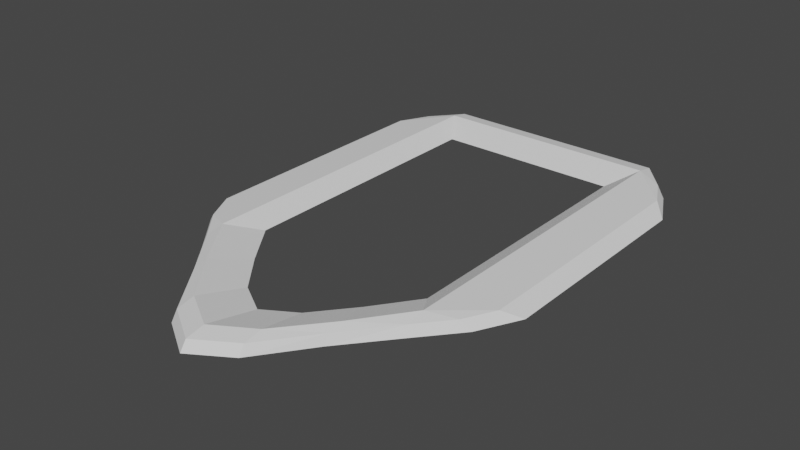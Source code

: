 # Source: selector.blend  (saved by Blender 3.1.7; exported with 4.5.12 LTS)
import bpy
from mathutils import Matrix  # noqa: F401  (used for matrix-valued properties, if any)

bpy.ops.wm.read_factory_settings(use_empty=True)
scene = bpy.context.scene
scene.name = 'Scene'

# ---- collections
col_collection = bpy.data.collections.new('Collection'); scene.collection.children.link(col_collection)

# ---- world
world_world = bpy.data.worlds.new('World'); scene.world = world_world
world_world.use_nodes = True; world_world.node_tree.nodes.clear()
_N = world_world.node_tree.nodes; _L = world_world.node_tree.links
n0 = _N.new('ShaderNodeOutputWorld'); n0.name = 'World Output'; n0.location = (300, 300)
n1 = _N.new('ShaderNodeBackground'); n1.name = 'Background'; n1.location = (10, 300)
n1.inputs[0].default_value = (0.05088, 0.05088, 0.05088, 1.0)
_L.new(n1.outputs[0], n0.inputs[0])
n0.is_active_output = True
world_world.color = (0.05088, 0.05088, 0.05088)
world_world.use_sun_shadow = False
world_world.sun_shadow_jitter_overblur = 0.0

# ---- meshes
me_cube_001 = bpy.data.meshes.new('Cube.001')
me_cube_001.from_pydata([(1.554e-07, -1.777, 0.007491), (-1.119, -1.149, -0.001766), (-1.05, -1.181, 0.07021), (-0.8558, -1.46, -0.001766), (-0.8558, -1.411, 0.07021), (-0.2324, -1.637, 0.007491), (-0.4649, -1.356, 0.007491), (-0.5705, -1.767, 0.07021), (-0.2853, -2.143, 0.07021), (2.028e-07, -2.32, 0.07021), (-1.277, -0.8384, -0.001766), (-1.167, -0.9519, 0.07021), (-0.8558, -1.271, 0.09823), (2.071e-07, -2.369, -0.001766), (-0.2853, -2.191, -0.001766), (-0.6973, -1.035, 0.007491), (-0.5705, -1.803, -0.001766), (-1.277, -1.117e-07, -0.001766), (-1.167, -1.02e-07, 0.07021), (-0.8558, -7.481e-08, 0.09823), (-0.6973, -6.096e-08, 0.007491), (1.907e-07, -2.181, 0.09823), (-0.2853, -2.009, 0.09823), (-0.5705, -1.664, 0.09823), (1.119, -1.149, -0.001766), (1.05, -1.181, 0.07021), (0.8558, -1.46, -0.001766), (0.8558, -1.411, 0.07021), (0.2324, -1.637, 0.007491), (0.4649, -1.356, 0.007491), (0.5705, -1.767, 0.07021), (0.2853, -2.143, 0.07021), (1.277, -0.8384, -0.001766), (1.167, -0.9519, 0.07021), (0.8558, -1.271, 0.09823), (0.2853, -2.191, -0.001766), (0.6973, -1.035, 0.007491), (0.5705, -1.803, -0.001766), (1.277, 1.117e-07, -0.001766), (1.167, 1.02e-07, 0.07021), (0.8558, 7.481e-08, 0.09823), (0.6973, 6.096e-08, 0.007491), (0.2853, -2.009, 0.09823), (0.5705, -1.664, 0.09823), (-1.119, 1.149, -0.001766), (-1.05, 1.181, 0.07021), (-0.8558, 1.46, -0.001766), (-0.8558, 1.411, 0.07021), (-1.277, 0.8384, -0.001766), (-1.167, 0.9519, 0.07021), (-0.8558, 1.271, 0.09823), (-0.6973, 1.035, 0.007491), (1.119, 1.149, -0.001766), (1.05, 1.181, 0.07021), (0.8558, 1.46, -0.001766), (0.8558, 1.411, 0.07021), (1.277, 0.8384, -0.001766), (1.167, 0.9519, 0.07021), (0.8558, 1.271, 0.09823), (0.6973, 1.035, 0.007491)], [], [(3, 4, 2, 1), (8, 9, 21, 22), (7, 8, 22, 23), (4, 7, 23, 12), (5, 6, 23, 22), (0, 5, 22, 21), (16, 7, 4, 3), (16, 3, 15, 6), (14, 8, 7, 16), (2, 4, 12, 11), (13, 9, 8, 14), (3, 1, 10, 15), (1, 2, 11, 10), (6, 15, 12, 23), (14, 16, 6, 5), (13, 14, 5, 0), (15, 20, 19, 12), (10, 11, 18, 17), (15, 10, 17, 20), (11, 12, 19, 18), (26, 24, 25, 27), (31, 42, 21, 9), (30, 43, 42, 31), (27, 34, 43, 30), (28, 42, 43, 29), (0, 21, 42, 28), (37, 26, 27, 30), (37, 29, 36, 26), (35, 37, 30, 31), (25, 33, 34, 27), (13, 35, 31, 9), (26, 36, 32, 24), (24, 32, 33, 25), (29, 43, 34, 36), (35, 28, 29, 37), (13, 0, 28, 35), (36, 34, 40, 41), (32, 38, 39, 33), (36, 41, 38, 32), (33, 39, 40, 34), (46, 44, 45, 47), (45, 49, 50, 47), (46, 51, 48, 44), (44, 48, 49, 45), (51, 50, 19, 20), (48, 17, 18, 49), (51, 20, 17, 48), (49, 18, 19, 50), (54, 55, 53, 52), (50, 58, 55, 47), (50, 51, 59, 58), (46, 47, 55, 54), (53, 55, 58, 57), (54, 52, 56, 59), (52, 53, 57, 56), (51, 46, 54, 59), (59, 41, 40, 58), (56, 57, 39, 38), (59, 56, 38, 41), (57, 58, 40, 39)])
_uv = me_cube_001.uv_layers.new(name='UVMap')
_uv.uv.foreach_set('vector', [0.375, 0.4167, 0.5558, 0.4206, 0.5819, 0.5169, 0.3562, 0.4875, 0.7361, 0.5219, 0.75, 0.5218, 0.75, 0.5833, 0.7361, 0.5833, 0.7222, 0.5224, 0.7361, 0.5219, 0.7361, 0.5833, 0.7222, 0.5833, 0.7082, 0.5212, 0.7222, 0.5224, 0.7222, 0.5833, 0.7083, 0.5833, 0.2639, 0.5833, 0.2778, 0.5833, 0.7222, 0.5833, 0.7361, 0.5833, 0.25, 0.5833, 0.2639, 0.5833, 0.7361, 0.5833, 0.75, 0.5833, 0.375, 0.4028, 0.5549, 0.4036, 0.5558, 0.4206, 0.375, 0.4167, 0.2778, 0.5, 0.2917, 0.5, 0.2917, 0.5833, 0.2778, 0.5833, 0.375, 0.3889, 0.5549, 0.39, 0.5549, 0.4036, 0.375, 0.4028, 0.5819, 0.5169, 0.7082, 0.5212, 0.7083, 0.5833, 0.5768, 0.5833, 0.375, 0.375, 0.5549, 0.3761, 0.5549, 0.39, 0.375, 0.3889, 0.2917, 0.5, 0.3562, 0.4875, 0.375, 0.5833, 0.2917, 0.5833, 0.3562, 0.4875, 0.5819, 0.5169, 0.5768, 0.5833, 0.375, 0.5833, 0.2778, 0.5833, 0.2917, 0.5833, 0.7083, 0.5833, 0.7222, 0.5833, 0.2639, 0.5, 0.2778, 0.5, 0.2778, 0.5833, 0.2639, 0.5833, 0.25, 0.5, 0.2639, 0.5, 0.2639, 0.5833, 0.25, 0.5833, 0.2917, 0.5833, 0.2917, 0.625, 0.7083, 0.625, 0.7083, 0.5833, 0.375, 0.5833, 0.5768, 0.5833, 0.5768, 0.625, 0.375, 0.625, 0.2917, 0.5833, 0.375, 0.5833, 0.375, 0.625, 0.2917, 0.625, 0.5768, 0.5833, 0.7083, 0.5833, 0.7083, 0.625, 0.5768, 0.625, 0.375, 0.4167, 0.3562, 0.4875, 0.5819, 0.5169, 0.5558, 0.4206, 0.7361, 0.5219, 0.7361, 0.5833, 0.75, 0.5833, 0.75, 0.5218, 0.7222, 0.5224, 0.7222, 0.5833, 0.7361, 0.5833, 0.7361, 0.5219, 0.7082, 0.5212, 0.7083, 0.5833, 0.7222, 0.5833, 0.7222, 0.5224, 0.2639, 0.5833, 0.7361, 0.5833, 0.7222, 0.5833, 0.2778, 0.5833, 0.25, 0.5833, 0.75, 0.5833, 0.7361, 0.5833, 0.2639, 0.5833, 0.375, 0.4028, 0.375, 0.4167, 0.5558, 0.4206, 0.5549, 0.4036, 0.2778, 0.5, 0.2778, 0.5833, 0.2917, 0.5833, 0.2917, 0.5, 0.375, 0.3889, 0.375, 0.4028, 0.5549, 0.4036, 0.5549, 0.39, 0.5819, 0.5169, 0.5768, 0.5833, 0.7083, 0.5833, 0.7082, 0.5212, 0.375, 0.375, 0.375, 0.3889, 0.5549, 0.39, 0.5549, 0.3761, 0.2917, 0.5, 0.2917, 0.5833, 0.375, 0.5833, 0.3562, 0.4875, 0.3562, 0.4875, 0.375, 0.5833, 0.5768, 0.5833, 0.5819, 0.5169, 0.2778, 0.5833, 0.7222, 0.5833, 0.7083, 0.5833, 0.2917, 0.5833, 0.2639, 0.5, 0.2639, 0.5833, 0.2778, 0.5833, 0.2778, 0.5, 0.25, 0.5, 0.25, 0.5833, 0.2639, 0.5833, 0.2639, 0.5, 0.2917, 0.5833, 0.7083, 0.5833, 0.7083, 0.625, 0.2917, 0.625, 0.375, 0.5833, 0.375, 0.625, 0.5768, 0.625, 0.5768, 0.5833, 0.2917, 0.5833, 0.2917, 0.625, 0.375, 0.625, 0.375, 0.5833, 0.5768, 0.5833, 0.5768, 0.625, 0.7083, 0.625, 0.7083, 0.5833, 0.375, 0.4167, 0.3562, 0.4875, 0.5819, 0.5169, 0.5558, 0.4206, 0.5819, 0.5169, 0.5768, 0.5833, 0.7083, 0.5833, 0.7082, 0.5212, 0.2917, 0.5, 0.2917, 0.5833, 0.375, 0.5833, 0.3562, 0.4875, 0.3562, 0.4875, 0.375, 0.5833, 0.5768, 0.5833, 0.5819, 0.5169, 0.2917, 0.5833, 0.7083, 0.5833, 0.7083, 0.625, 0.2917, 0.625, 0.375, 0.5833, 0.375, 0.625, 0.5768, 0.625, 0.5768, 0.5833, 0.2917, 0.5833, 0.2917, 0.625, 0.375, 0.625, 0.375, 0.5833, 0.5768, 0.5833, 0.5768, 0.625, 0.7083, 0.625, 0.7083, 0.5833, 0.375, 0.4167, 0.5558, 0.4206, 0.5819, 0.5169, 0.3562, 0.4875, 0.7083, 0.5833, 0.7083, 0.5833, 0.7082, 0.5212, 0.7082, 0.5212, 0.7083, 0.5833, 0.2917, 0.5833, 0.2917, 0.5833, 0.7083, 0.5833, 0.375, 0.4167, 0.7082, 0.5212, 0.5558, 0.4206, 0.375, 0.4167, 0.5819, 0.5169, 0.7082, 0.5212, 0.7083, 0.5833, 0.5768, 0.5833, 0.2917, 0.5, 0.3562, 0.4875, 0.375, 0.5833, 0.2917, 0.5833, 0.3562, 0.4875, 0.5819, 0.5169, 0.5768, 0.5833, 0.375, 0.5833, 0.2917, 0.5833, 0.375, 0.4167, 0.2917, 0.5, 0.2917, 0.5833, 0.2917, 0.5833, 0.2917, 0.625, 0.7083, 0.625, 0.7083, 0.5833, 0.375, 0.5833, 0.5768, 0.5833, 0.5768, 0.625, 0.375, 0.625, 0.2917, 0.5833, 0.375, 0.5833, 0.375, 0.625, 0.2917, 0.625, 0.5768, 0.5833, 0.7083, 0.5833, 0.7083, 0.625, 0.5768, 0.625])
me_cube_001.update()

# ---- objects
ob_cube = bpy.data.objects.new('Cube', me_cube_001)

# ---- transforms, parenting, visibility, modifiers, constraints
ob_cube.location = (0.0, 0.0, 0.0)

# ---- collection membership
col_collection.objects.link(ob_cube)

# ---- scene / render settings (as saved in the file)
scene.frame_start = 1; scene.frame_end = 250; scene.frame_set(1)
scene.render.engine = 'BLENDER_EEVEE_NEXT'
scene.cycles.sampling_pattern = 'TABULATED_SOBOL'
scene.cycles.use_light_tree = False
scene.view_settings.view_transform = 'Filmic'
bpy.context.view_layer.update()

# ---- added for rendering (the .blend has no active camera and no usable light): camera, sun
cam_auto = bpy.data.cameras.new('AutoCamera')
cam_auto.lens = 50.0
cam_auto.sensor_width = 36.0
cam_auto.clip_end = 1000.0
ob_auto_camera = bpy.data.objects.new('AutoCamera', cam_auto)
scene.collection.objects.link(ob_auto_camera)
ob_auto_camera.location = (4.26042, -5.56691, 3.45657)
ob_auto_camera.rotation_euler = (1.09748, -7.21219e-08, 0.694738)
scene.camera = ob_auto_camera
light_auto_sun = bpy.data.lights.new('AutoSun', 'SUN')
light_auto_sun.energy = 3.0
light_auto_sun.angle = 0.0523599
ob_auto_sun = bpy.data.objects.new('AutoSun', light_auto_sun)
scene.collection.objects.link(ob_auto_sun)
ob_auto_sun.rotation_euler = (0.872665, 0.174533, 0.523599)
bpy.context.view_layer.update()
